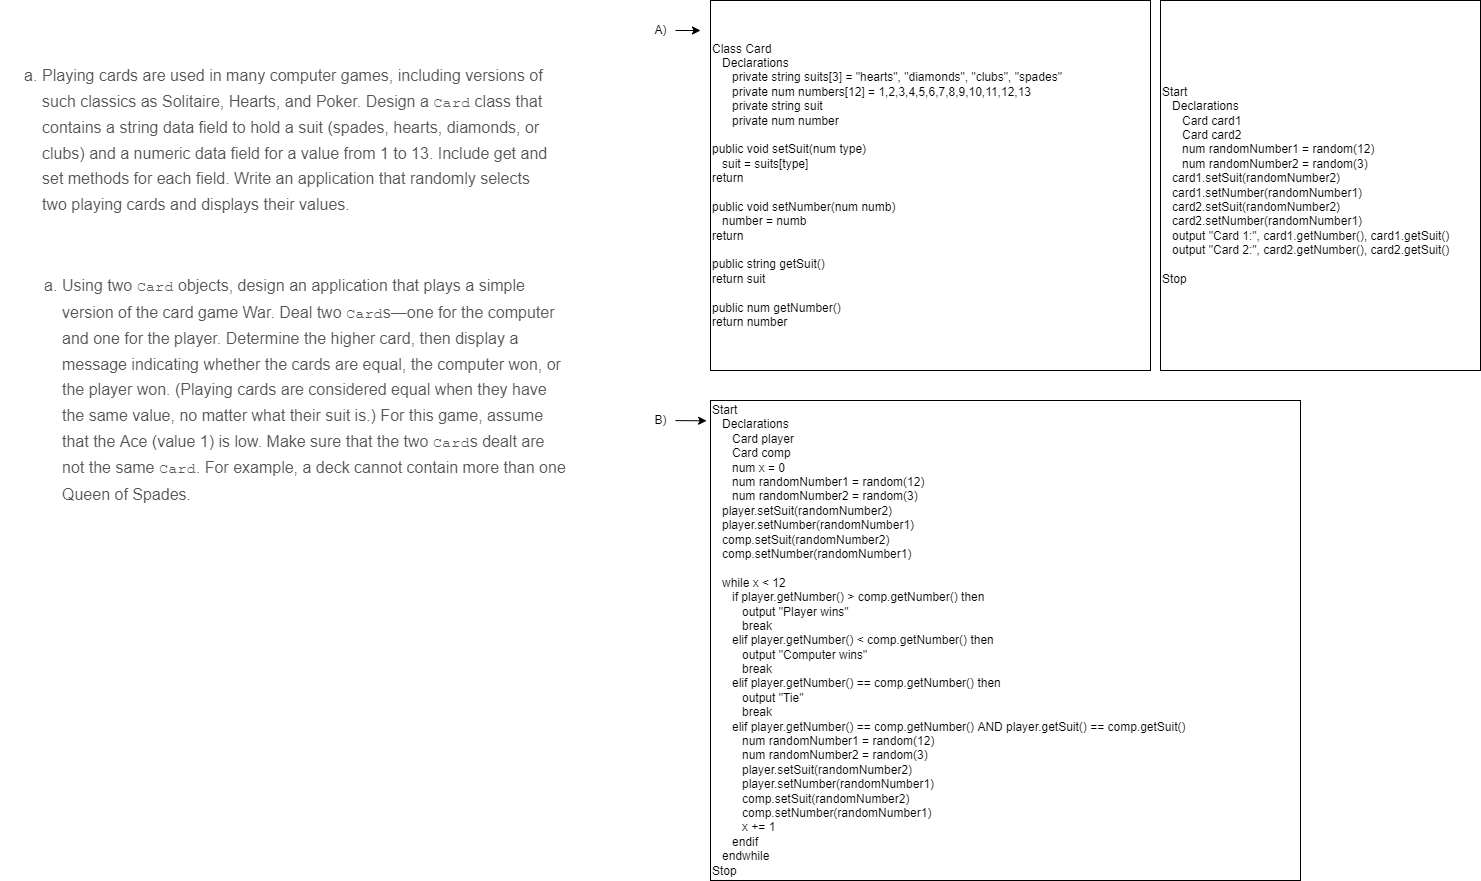

The diagram above was exported from draw.io. Its source (the exported page's mxGraphModel, read from the mxfile embedded in the PNG):
<mxGraphModel dx="1028" dy="705" grid="1" gridSize="10" guides="1" tooltips="1" connect="1" arrows="1" fold="1" page="1" pageScale="1" pageWidth="850" pageHeight="1100" math="0" shadow="0">
  <root>
    <mxCell id="0" />
    <mxCell id="1" parent="0" />
    <mxCell id="2" value="&lt;ol id=&quot;EMHMWY8PGH2FSEJ0B737&quot; class=&quot;latin mtsubitem&quot; style=&quot;box-sizing: border-box; line-height: 1.8; color: rgb(87, 87, 87); padding: 0px 0px 0px 40px; clear: left; margin: 6px 0px; list-style-type: lower-latin; font-size: 16px; font-style: normal; font-weight: 400; letter-spacing: normal; text-align: left; text-indent: 0px; text-transform: none; word-spacing: 0px; background-color: rgb(255, 255, 255);&quot;&gt;&lt;li id=&quot;HBYQU25U1J0DE0ZSU589&quot; style=&quot;box-sizing: border-box ; font-family: , &amp;quot;cambria&amp;quot; , &amp;quot;times new roman&amp;quot; , &amp;quot;times&amp;quot; , serif ; line-height: 1.6 ; color: rgb(87 , 87 , 87) ; margin: 0px 0px 10px ; padding: 0px ; list-style: lower-latin&quot;&gt;&lt;p id=&quot;TVUUEE5KCLW8DT744526&quot; style=&quot;box-sizing: border-box ; font-family: , &amp;quot;cambria&amp;quot; , &amp;quot;times new roman&amp;quot; , &amp;quot;times&amp;quot; , serif ; line-height: 1.6 ; color: rgb(87 , 87 , 87) ; margin: 0px ; padding: 0px&quot;&gt;Playing cards are used in many computer games, including versions of such classics as Solitaire, Hearts, and Poker. Design a&lt;span&gt;&amp;nbsp;&lt;/span&gt;&lt;span class=&quot;monofont&quot; style=&quot;box-sizing: border-box ; font-family: &amp;quot;andale mono&amp;quot; , &amp;quot;courier new&amp;quot; , &amp;quot;courier&amp;quot; ; font-size: 15.36px&quot;&gt;Card&lt;/span&gt;&lt;span&gt;&amp;nbsp;&lt;/span&gt;class that contains a string data field to hold a suit (spades, hearts, diamonds, or clubs) and a numeric data field for a value from 1 to 13. Include get and set methods for each field. Write an application that randomly selects two playing cards and displays their values.&lt;/p&gt;&lt;/li&gt;&lt;/ol&gt;" style="text;whiteSpace=wrap;html=1;" vertex="1" parent="1">
      <mxGeometry x="50" y="110" width="550" height="210" as="geometry" />
    </mxCell>
    <mxCell id="3" value="&lt;ol id=&quot;EMHMWY8PGH2FSEJ0B737&quot; class=&quot;latin mtsubitem&quot; style=&quot;box-sizing: border-box; line-height: 1.8; color: rgb(87, 87, 87); padding: 0px 0px 0px 40px; clear: left; margin: 6px 0px; list-style-type: lower-latin; font-size: 16px; font-style: normal; font-weight: 400; letter-spacing: normal; text-align: left; text-indent: 0px; text-transform: none; word-spacing: 0px; background-color: rgb(255, 255, 255);&quot;&gt;&lt;li id=&quot;LYMQVJCHEQ1TFV5DW320&quot; style=&quot;box-sizing: border-box ; font-family: , &amp;quot;cambria&amp;quot; , &amp;quot;times new roman&amp;quot; , &amp;quot;times&amp;quot; , serif ; line-height: 1.6 ; color: rgb(87 , 87 , 87) ; margin: 0px 0px 10px ; padding: 0px ; list-style: lower-latin&quot;&gt;&lt;p id=&quot;YCKQYSR4CP1SGVBZ4124&quot; style=&quot;box-sizing: border-box ; font-family: , &amp;quot;cambria&amp;quot; , &amp;quot;times new roman&amp;quot; , &amp;quot;times&amp;quot; , serif ; line-height: 1.6 ; color: rgb(87 , 87 , 87) ; margin: 0px ; padding: 0px&quot;&gt;Using two&lt;span&gt;&amp;nbsp;&lt;/span&gt;&lt;span class=&quot;monofont&quot; style=&quot;box-sizing: border-box ; font-family: &amp;quot;andale mono&amp;quot; , &amp;quot;courier new&amp;quot; , &amp;quot;courier&amp;quot; ; font-size: 15.36px&quot;&gt;Card&lt;/span&gt;&lt;span&gt;&amp;nbsp;&lt;/span&gt;objects, design an application that plays a simple version of the card game War. Deal two&lt;span&gt;&amp;nbsp;&lt;/span&gt;&lt;span class=&quot;monofont&quot; style=&quot;box-sizing: border-box ; font-family: &amp;quot;andale mono&amp;quot; , &amp;quot;courier new&amp;quot; , &amp;quot;courier&amp;quot; ; font-size: 15.36px&quot;&gt;Card&lt;/span&gt;s—one for the computer and one for the player. Determine the higher card, then display a message indicating whether the cards are equal, the computer won, or the player won. (Playing cards are considered equal when they have the same value, no matter what their suit is.) For this game, assume that the Ace (value 1) is low. Make sure that the two&lt;span&gt;&amp;nbsp;&lt;/span&gt;&lt;span class=&quot;monofont&quot; style=&quot;box-sizing: border-box ; font-family: &amp;quot;andale mono&amp;quot; , &amp;quot;courier new&amp;quot; , &amp;quot;courier&amp;quot; ; font-size: 15.36px&quot;&gt;Card&lt;/span&gt;s dealt are not the same&lt;span&gt;&amp;nbsp;&lt;/span&gt;&lt;span class=&quot;monofont&quot; style=&quot;box-sizing: border-box ; font-family: &amp;quot;andale mono&amp;quot; , &amp;quot;courier new&amp;quot; , &amp;quot;courier&amp;quot; ; font-size: 15.36px&quot;&gt;Card&lt;/span&gt;. For example, a deck cannot contain more than one Queen of Spades.&lt;/p&gt;&lt;/li&gt;&lt;/ol&gt;" style="text;whiteSpace=wrap;html=1;" vertex="1" parent="1">
      <mxGeometry x="70" y="320" width="550" height="260" as="geometry" />
    </mxCell>
    <mxCell id="6" value="" style="edgeStyle=none;html=1;" edge="1" parent="1" source="4">
      <mxGeometry relative="1" as="geometry">
        <mxPoint x="750" y="90" as="targetPoint" />
      </mxGeometry>
    </mxCell>
    <mxCell id="4" value="A)" style="text;html=1;align=center;verticalAlign=middle;resizable=0;points=[];autosize=1;strokeColor=none;fillColor=none;" vertex="1" parent="1">
      <mxGeometry x="695" y="80" width="30" height="20" as="geometry" />
    </mxCell>
    <mxCell id="5" value="Class Card&lt;br&gt;&amp;nbsp; &amp;nbsp;Declarations&lt;br&gt;&amp;nbsp; &amp;nbsp; &amp;nbsp; private string suits[3] = &quot;hearts&quot;, &quot;diamonds&quot;, &quot;clubs&quot;, &quot;spades&quot;&lt;br&gt;&amp;nbsp; &amp;nbsp; &amp;nbsp; private num numbers[12] = 1,2,3,4,5,6,7,8,9,10,11,12,13&lt;br&gt;&amp;nbsp; &amp;nbsp; &amp;nbsp; private string suit&lt;br&gt;&amp;nbsp; &amp;nbsp; &amp;nbsp; private num number&lt;br&gt;&lt;br&gt;public void setSuit(num type)&lt;br&gt;&amp;nbsp; &amp;nbsp;suit = suits[type]&lt;br&gt;return&amp;nbsp;&lt;br&gt;&lt;br&gt;public void setNumber(num numb)&lt;br&gt;&amp;nbsp; &amp;nbsp;number = numb&lt;br&gt;return&lt;br&gt;&lt;br&gt;public string getSuit()&lt;br&gt;return suit&lt;br&gt;&lt;br&gt;public num getNumber()&lt;br&gt;return number" style="whiteSpace=wrap;html=1;align=left;" vertex="1" parent="1">
      <mxGeometry x="760" y="60" width="440" height="370" as="geometry" />
    </mxCell>
    <mxCell id="9" value="" style="edgeStyle=none;html=1;entryX=-0.015;entryY=0.101;entryDx=0;entryDy=0;entryPerimeter=0;" edge="1" parent="1" source="7">
      <mxGeometry relative="1" as="geometry">
        <mxPoint x="756.0999999999999" y="480.29999999999995" as="targetPoint" />
      </mxGeometry>
    </mxCell>
    <mxCell id="7" value="B)" style="text;html=1;align=center;verticalAlign=middle;resizable=0;points=[];autosize=1;strokeColor=none;fillColor=none;" vertex="1" parent="1">
      <mxGeometry x="695" y="470" width="30" height="20" as="geometry" />
    </mxCell>
    <mxCell id="10" value="Start&lt;br&gt;&amp;nbsp; &amp;nbsp;Declarations&lt;br&gt;&amp;nbsp; &amp;nbsp; &amp;nbsp; Card card1&lt;br&gt;&amp;nbsp; &amp;nbsp; &amp;nbsp; Card card2&lt;br&gt;&amp;nbsp; &amp;nbsp; &amp;nbsp; num randomNumber1 = random(12)&lt;br&gt;&amp;nbsp; &amp;nbsp; &amp;nbsp; num randomNumber2 = random(3)&lt;br&gt;&amp;nbsp; &amp;nbsp;card1.setSuit(randomNumber2)&lt;br&gt;&amp;nbsp; &amp;nbsp;card1.setNumber(randomNumber1)&lt;br&gt;&amp;nbsp; &amp;nbsp;card2.setSuit(randomNumber2)&lt;br&gt;&amp;nbsp; &amp;nbsp;card2.setNumber(randomNumber1)&lt;br&gt;&amp;nbsp; &amp;nbsp;output &quot;Card 1:&quot;, card1.getNumber(), card1.getSuit()&lt;br&gt;&amp;nbsp; &amp;nbsp;output &quot;Card 2:&quot;, card2.getNumber(), card2.getSuit()&lt;br&gt;&lt;br&gt;Stop" style="whiteSpace=wrap;html=1;align=left;" vertex="1" parent="1">
      <mxGeometry x="1210" y="60" width="320" height="370" as="geometry" />
    </mxCell>
    <mxCell id="11" value="Start&lt;br&gt;&amp;nbsp; &amp;nbsp;Declarations&lt;br&gt;&amp;nbsp; &amp;nbsp; &amp;nbsp; Card player&lt;br&gt;&amp;nbsp; &amp;nbsp; &amp;nbsp; Card comp&lt;br&gt;&amp;nbsp; &amp;nbsp; &amp;nbsp; num x = 0&lt;br&gt;&amp;nbsp; &amp;nbsp; &amp;nbsp; num randomNumber1 = random(12)&lt;br&gt;&amp;nbsp; &amp;nbsp; &amp;nbsp; num randomNumber2 = random(3)&lt;br&gt;&amp;nbsp; &amp;nbsp;player.setSuit(randomNumber2)&lt;br&gt;&amp;nbsp; &amp;nbsp;player.setNumber(randomNumber1)&lt;br&gt;&amp;nbsp; &amp;nbsp;comp.setSuit(randomNumber2)&lt;br&gt;&amp;nbsp; &amp;nbsp;comp.setNumber(randomNumber1)&lt;br&gt;&lt;br&gt;&amp;nbsp; &amp;nbsp;while x &amp;lt; 12&lt;br&gt;&amp;nbsp; &amp;nbsp; &amp;nbsp; if player.getNumber() &amp;gt; comp.getNumber() then&lt;br&gt;&amp;nbsp; &amp;nbsp; &amp;nbsp; &amp;nbsp; &amp;nbsp;output &quot;Player wins&quot;&lt;br&gt;&amp;nbsp; &amp;nbsp; &amp;nbsp; &amp;nbsp; &amp;nbsp;break&lt;br&gt;&amp;nbsp; &amp;nbsp; &amp;nbsp; elif player.getNumber() &amp;lt; comp.getNumber() then&lt;br&gt;&amp;nbsp; &amp;nbsp; &amp;nbsp; &amp;nbsp; &amp;nbsp;output &quot;Computer wins&quot;&lt;br&gt;&amp;nbsp; &amp;nbsp; &amp;nbsp; &amp;nbsp; &amp;nbsp;break&lt;br&gt;&amp;nbsp; &amp;nbsp; &amp;nbsp; elif player.getNumber() == comp.getNumber() then&lt;br&gt;&amp;nbsp; &amp;nbsp; &amp;nbsp; &amp;nbsp; &amp;nbsp;output &quot;Tie&quot;&lt;br&gt;&amp;nbsp; &amp;nbsp; &amp;nbsp; &amp;nbsp; &amp;nbsp;break&lt;br&gt;&amp;nbsp; &amp;nbsp; &amp;nbsp; elif player.getNumber() == comp.getNumber() AND player.getSuit() == comp.getSuit()&lt;br&gt;&amp;nbsp; &amp;nbsp; &amp;nbsp; &amp;nbsp; &amp;nbsp;num randomNumber1 = random(12)&lt;br&gt;&amp;nbsp; &amp;nbsp; &amp;nbsp; &amp;nbsp; &amp;nbsp;num randomNumber2 = random(3)&lt;br&gt;&amp;nbsp; &amp;nbsp; &amp;nbsp; &amp;nbsp; &amp;nbsp;player.setSuit(randomNumber2)&lt;br&gt;&amp;nbsp; &amp;nbsp; &amp;nbsp; &amp;nbsp; &amp;nbsp;player.setNumber(randomNumber1)&lt;br&gt;&amp;nbsp; &amp;nbsp; &amp;nbsp; &amp;nbsp; &amp;nbsp;comp.setSuit(randomNumber2)&lt;br&gt;&amp;nbsp; &amp;nbsp; &amp;nbsp; &amp;nbsp; &amp;nbsp;comp.setNumber(randomNumber1)&lt;br&gt;&amp;nbsp; &amp;nbsp; &amp;nbsp; &amp;nbsp; &amp;nbsp;x += 1&lt;br&gt;&amp;nbsp; &amp;nbsp; &amp;nbsp; endif&lt;br&gt;&amp;nbsp; &amp;nbsp;endwhile&lt;br&gt;Stop" style="whiteSpace=wrap;html=1;align=left;" vertex="1" parent="1">
      <mxGeometry x="760" y="460" width="590" height="480" as="geometry" />
    </mxCell>
  </root>
</mxGraphModel>